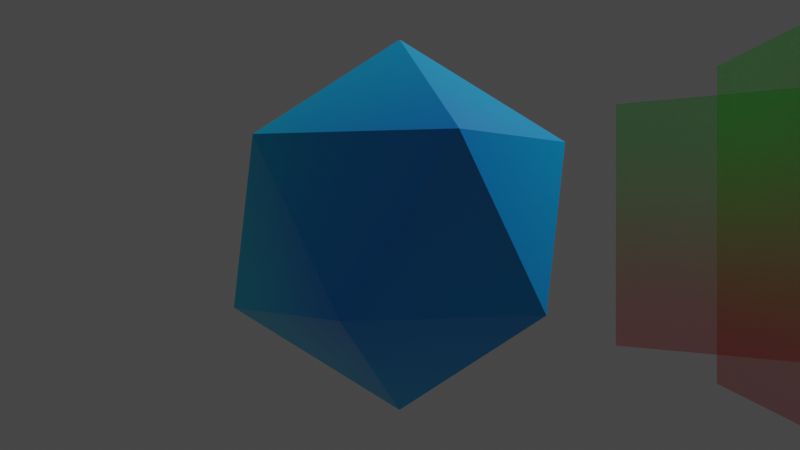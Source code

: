 # Source: test.blend  (saved by Blender 3.6.13; exported with 4.5.12 LTS)
import bpy
from mathutils import Matrix  # noqa: F401  (used for matrix-valued properties, if any)

bpy.ops.wm.read_factory_settings(use_empty=True)
scene = bpy.context.scene
scene.name = 'Scene'

# ---- collections
col_collection = bpy.data.collections.new('Collection'); scene.collection.children.link(col_collection)

# ---- images (referenced by path relative to the original .blend; pixels are not part of the script)
import os
ASSET_DIR = os.environ.get("B2B_ASSET_DIR", "")  # directory of the original .blend (textures are referenced by path, not embedded)
HERE = os.path.dirname(os.path.abspath(__file__))  # packed textures are extracted next to this script under _unpacked/

def load_image(name, relpath, width, height, colorspace="sRGB"):
    """Load a texture the original file referenced (path relative to the .blend, or extracted next to this script)."""
    p = next((c for c in (os.path.join(HERE, relpath), os.path.join(ASSET_DIR, relpath)) if relpath and os.path.exists(c)), "")
    if p:
        img = bpy.data.images.load(p, check_existing=True)
        img.name = name
    else:  # same state as the original file: an image datablock whose file is absent (Cycles renders it pink)
        img = bpy.data.images.new(name, width, height)
        img.source = "FILE"
        img.filepath = "//" + (relpath or name)
    img.colorspace_settings.name = colorspace
    return img
img_texture_diffuse1_png = load_image('texture_diffuse1.png', 'texture_diffuse1.png', 1024, 1024, 'sRGB')
img_texture_diffuse2_png = load_image('texture_diffuse2.png', 'texture_diffuse2.png', 1024, 1024, 'sRGB')
img_texture_diffuse3_png = load_image('texture_diffuse3.png', 'texture_diffuse3.png', 1024, 1024, 'sRGB')

# ---- materials (node trees are filled in below, after node groups)
mat_x = bpy.data.materials.new('棱角球材质')
mat_x_1 = bpy.data.materials.new('材质')
mat_001 = bpy.data.materials.new('材质.001')
mat_002 = bpy.data.materials.new('材质.002')
mat_003 = bpy.data.materials.new('材质.003')

# ---- material node trees
mat_x.use_nodes = True; mat_x.node_tree.nodes.clear()
_N = mat_x.node_tree.nodes; _L = mat_x.node_tree.links
n0 = _N.new('ShaderNodeBsdfPrincipled'); n0.name = '原理化BSDF'; n0.location = (10, 300)
n0.distribution = 'GGX'
n0.subsurface_method = 'RANDOM_WALK_SKIN'
n0.inputs[1].default_value = 0.1
n0.inputs[2].default_value = 0.3
n0.inputs[3].default_value = 1.45
n0.inputs[13].default_value = 0.6
n0.inputs[27].default_value = (0.0, 0.0, 0.0, 1.0)
n0.inputs[28].default_value = 1.0
n1 = _N.new('ShaderNodeOutputMaterial'); n1.name = '材质输出'; n1.location = (300, 300)
n2 = _N.new('ShaderNodeTexCoord'); n2.name = '纹理坐标'; n2.location = (-705, 220)
n3 = _N.new('ShaderNodeTexGradient'); n3.name = '渐变纹理'; n3.location = (-517, 200)
n3.gradient_type = 'RADIAL'
n4 = _N.new('ShaderNodeValToRGB'); n4.name = '颜色渐变'; n4.location = (-276, 288)
while len(n4.color_ramp.elements) > 1: n4.color_ramp.elements.remove(n4.color_ramp.elements[-1])
n4.color_ramp.elements[0].position = 0.25; n4.color_ramp.elements[0].color = (0.0, 0.0, 1.0, 1.0)
_e = n4.color_ramp.elements.new(1.0); _e.color = (0.0, 1.0, 1.0, 1.0)
n5 = _N.new('ShaderNodeTexImage'); n5.name = '图像纹理'; n5.location = (-353, 45)
n5.image = img_texture_diffuse1_png
_L.new(n0.outputs[0], n1.inputs[0])
_L.new(n3.outputs[1], n4.inputs[0])
_L.new(n2.outputs[0], n3.inputs[0])
_L.new(n4.outputs[0], n0.inputs[0])
n1.is_active_output = True
mat_x_1.use_nodes = True; mat_x_1.node_tree.nodes.clear()
_N = mat_x_1.node_tree.nodes; _L = mat_x_1.node_tree.links
n0 = _N.new('ShaderNodeOutputMaterial'); n0.name = '材质输出'; n0.location = (300, 300)
n1 = _N.new('ShaderNodeBsdfPrincipled'); n1.name = '原理化BSDF'; n1.location = (10, 300)
n1.distribution = 'GGX'
n1.subsurface_method = 'RANDOM_WALK_SKIN'
n1.inputs[2].default_value = 1.0
n1.inputs[3].default_value = 1.45
n1.inputs[4].default_value = 0.5
n1.inputs[13].default_value = 0.0
n1.inputs[20].default_value = 0.0
n1.inputs[27].default_value = (0.0, 0.0, 0.0, 1.0)
n1.inputs[28].default_value = 1.0
n2 = _N.new('ShaderNodeValToRGB'); n2.name = '颜色渐变'; n2.location = (-298, 228)
while len(n2.color_ramp.elements) > 1: n2.color_ramp.elements.remove(n2.color_ramp.elements[-1])
n2.color_ramp.elements[0].position = 0.0; n2.color_ramp.elements[0].color = (0.0, 1.0, 0.0, 1.0)
_e = n2.color_ramp.elements.new(1.0); _e.color = (1.0, 0.0, 0.0, 1.0)
n3 = _N.new('ShaderNodeTexGradient'); n3.name = '渐变纹理'; n3.location = (-476, 195)
n3.gradient_type = 'EASING'
n4 = _N.new('ShaderNodeTexCoord'); n4.name = '纹理坐标'; n4.location = (-656, 187)
n5 = _N.new('ShaderNodeTexImage'); n5.name = '图像纹理'; n5.location = (-351, -100)
n5.image = img_texture_diffuse2_png
_L.new(n1.outputs[0], n0.inputs[0])
_L.new(n2.outputs[0], n1.inputs[0])
_L.new(n3.outputs[1], n2.inputs[0])
_L.new(n4.outputs[0], n3.inputs[0])
n0.is_active_output = True
mat_001.use_nodes = True; mat_001.node_tree.nodes.clear()
_N = mat_001.node_tree.nodes; _L = mat_001.node_tree.links
n0 = _N.new('ShaderNodeBsdfPrincipled'); n0.name = '原理化BSDF'; n0.location = (10, 300)
n0.distribution = 'GGX'
n0.subsurface_method = 'RANDOM_WALK_SKIN'
n0.inputs[2].default_value = 1.0
n0.inputs[3].default_value = 1.45
n0.inputs[4].default_value = 0.5
n0.inputs[13].default_value = 0.0
n0.inputs[20].default_value = 0.0
n0.inputs[27].default_value = (0.0, 0.0, 0.0, 1.0)
n0.inputs[28].default_value = 1.0
n1 = _N.new('ShaderNodeOutputMaterial'); n1.name = '材质输出'; n1.location = (300, 300)
n2 = _N.new('ShaderNodeValToRGB'); n2.name = '颜色渐变'; n2.location = (-293, 248)
while len(n2.color_ramp.elements) > 1: n2.color_ramp.elements.remove(n2.color_ramp.elements[-1])
n2.color_ramp.elements[0].position = 0.0; n2.color_ramp.elements[0].color = (0.0, 1.0, 0.0, 1.0)
_e = n2.color_ramp.elements.new(1.0); _e.color = (1.0, 0.0, 0.0, 1.0)
n3 = _N.new('ShaderNodeTexGradient'); n3.name = '渐变纹理'; n3.location = (-488, 199)
n3.gradient_type = 'EASING'
n4 = _N.new('ShaderNodeTexCoord'); n4.name = '纹理坐标'; n4.location = (-655, 186)
_L.new(n0.outputs[0], n1.inputs[0])
_L.new(n4.outputs[0], n3.inputs[0])
_L.new(n2.outputs[0], n0.inputs[0])
_L.new(n3.outputs[1], n2.inputs[0])
n1.is_active_output = True
mat_002.use_nodes = True; mat_002.node_tree.nodes.clear()
_N = mat_002.node_tree.nodes; _L = mat_002.node_tree.links
n0 = _N.new('ShaderNodeValToRGB'); n0.name = '颜色渐变'; n0.location = (-392, 102)
while len(n0.color_ramp.elements) > 1: n0.color_ramp.elements.remove(n0.color_ramp.elements[-1])
n0.color_ramp.elements[0].position = 0.0; n0.color_ramp.elements[0].color = (0.0, 1.0, 0.0, 1.0)
_e = n0.color_ramp.elements.new(1.0); _e.color = (1.0, 0.0, 0.0, 1.0)
n1 = _N.new('ShaderNodeBsdfPrincipled'); n1.name = '原理化BSDF'; n1.location = (-97, 287)
n1.distribution = 'GGX'
n1.subsurface_method = 'RANDOM_WALK_SKIN'
n1.inputs[2].default_value = 1.0
n1.inputs[3].default_value = 1.45
n1.inputs[4].default_value = 0.5
n1.inputs[13].default_value = 0.0
n1.inputs[20].default_value = 0.0
n1.inputs[27].default_value = (0.0, 0.0, 0.0, 1.0)
n1.inputs[28].default_value = 1.0
n2 = _N.new('ShaderNodeOutputMaterial'); n2.name = '材质输出'; n2.location = (175, 280)
n3 = _N.new('ShaderNodeTexGradient'); n3.name = '渐变纹理'; n3.location = (-569, 112)
n3.gradient_type = 'EASING'
n4 = _N.new('ShaderNodeTexCoord'); n4.name = '纹理坐标'; n4.location = (-752, 110)
_L.new(n1.outputs[0], n2.inputs[0])
_L.new(n4.outputs[0], n3.inputs[0])
_L.new(n0.outputs[0], n1.inputs[0])
_L.new(n3.outputs[1], n0.inputs[0])
n2.is_active_output = True
mat_003.use_nodes = True; mat_003.node_tree.nodes.clear()
_N = mat_003.node_tree.nodes; _L = mat_003.node_tree.links
n0 = _N.new('ShaderNodeBsdfPrincipled'); n0.name = '原理化BSDF'; n0.location = (10, 300)
n0.distribution = 'GGX'
n0.subsurface_method = 'RANDOM_WALK_SKIN'
n0.inputs[2].default_value = 1.0
n0.inputs[3].default_value = 1.45
n0.inputs[4].default_value = 0.5
n0.inputs[13].default_value = 0.0
n0.inputs[20].default_value = 0.0
n0.inputs[27].default_value = (0.0, 0.0, 0.0, 1.0)
n0.inputs[28].default_value = 1.0
n1 = _N.new('ShaderNodeOutputMaterial'); n1.name = '材质输出'; n1.location = (300, 300)
n2 = _N.new('ShaderNodeValToRGB'); n2.name = '颜色渐变'; n2.location = (-263, 295)
while len(n2.color_ramp.elements) > 1: n2.color_ramp.elements.remove(n2.color_ramp.elements[-1])
n2.color_ramp.elements[0].position = 0.0; n2.color_ramp.elements[0].color = (1.0, 0.0, 1.0, 1.0)
_e = n2.color_ramp.elements.new(1.0); _e.color = (0.0, 0.0, 1.0, 1.0)
n3 = _N.new('ShaderNodeTexGradient'); n3.name = '渐变纹理'; n3.location = (-470, 244)
n3.gradient_type = 'EASING'
n4 = _N.new('ShaderNodeTexCoord'); n4.name = '纹理坐标'; n4.location = (-665, 217)
n5 = _N.new('ShaderNodeTexImage'); n5.name = '图像纹理'; n5.location = (-358, 34)
n5.image = img_texture_diffuse3_png
_L.new(n0.outputs[0], n1.inputs[0])
_L.new(n4.outputs[0], n3.inputs[0])
_L.new(n2.outputs[0], n0.inputs[0])
_L.new(n3.outputs[1], n2.inputs[0])
n1.is_active_output = True

# ---- world
world_world = bpy.data.worlds.new('World'); scene.world = world_world
world_world.use_nodes = True; world_world.node_tree.nodes.clear()
_N = world_world.node_tree.nodes; _L = world_world.node_tree.links
n0 = _N.new('ShaderNodeOutputWorld'); n0.name = 'World Output'; n0.location = (300, 300)
n1 = _N.new('ShaderNodeBackground'); n1.name = 'Background'; n1.location = (10, 300)
n1.inputs[0].default_value = (0.05088, 0.05088, 0.05088, 1.0)
_L.new(n1.outputs[0], n0.inputs[0])
n0.is_active_output = True
world_world.color = (0.05088, 0.05088, 0.05088)
world_world.use_sun_shadow = False
world_world.sun_shadow_jitter_overblur = 0.0

# ---- cameras
cam_camera = bpy.data.cameras.new('Camera')
cam_camera.clip_end = 100.0
cam_camera.ortho_scale = 7.314

# ---- lights
light_light = bpy.data.lights.new('Light', 'POINT')
light_light.transmission_factor = 0.0
light_light.energy = 1000.0
light_light.shadow_soft_size = 0.1
light_light.shadow_maximum_resolution = 0.006
light_light.use_absolute_resolution = True

# ---- meshes
me_x = bpy.data.meshes.new('棱角球')
me_x.from_pydata([(0.0, 0.0, -1.0), (0.7236, -0.5257, -0.4472), (-0.2764, -0.8506, -0.4472), (-0.8944, 0.0, -0.4472), (-0.2764, 0.8506, -0.4472), (0.7236, 0.5257, -0.4472), (0.2764, -0.8506, 0.4472), (-0.7236, -0.5257, 0.4472), (-0.7236, 0.5257, 0.4472), (0.2764, 0.8506, 0.4472), (0.8944, 0.0, 0.4472), (0.0, 0.0, 1.0)], [], [(0, 1, 2), (1, 0, 5), (0, 2, 3), (0, 3, 4), (0, 4, 5), (1, 5, 10), (2, 1, 6), (3, 2, 7), (4, 3, 8), (5, 4, 9), (1, 10, 6), (2, 6, 7), (3, 7, 8), (4, 8, 9), (5, 9, 10), (6, 10, 11), (7, 6, 11), (8, 7, 11), (9, 8, 11), (10, 9, 11)])
_uv = me_x.uv_layers.new(name='UV 贴图')
_uv.uv.foreach_set('vector', [0.3323, 0.252, 0.002002, 0.499, 0.3323, 0.499, 0.6657, 0.249, 0.6657, 0.002002, 0.3353, 0.249, 0.002002, 0.249, 0.3323, 0.249, 0.3323, 0.002002, 0.002002, 0.749, 0.3323, 0.502, 0.3323, 0.749, 0.6657, 0.252, 0.6657, 0.499, 0.3353, 0.499, 0.3353, 0.749, 0.6657, 0.749, 0.6657, 0.502, 0.999, 0.499, 0.6687, 0.499, 0.999, 0.252, 0.999, 0.249, 0.6687, 0.249, 0.999, 0.002002, 0.002002, 0.999, 0.3323, 0.999, 0.3323, 0.752, 0.6687, 0.749, 0.999, 0.749, 0.999, 0.502, 0.001001, 0.998, 0.001001, 0.751, 0.3313, 0.751, 0.6677, 0.748, 0.6677, 0.501, 0.998, 0.501, 0.3343, 0.748, 0.6647, 0.501, 0.3343, 0.501, 0.6677, 0.498, 0.998, 0.251, 0.6677, 0.251, 0.6677, 0.248, 0.998, 0.001001, 0.6677, 0.001001, 0.001001, 0.501, 0.001001, 0.748, 0.3313, 0.501, 0.6647, 0.251, 0.3343, 0.251, 0.3343, 0.498, 0.6647, 0.001001, 0.3343, 0.001001, 0.3343, 0.248, 0.001001, 0.251, 0.3313, 0.251, 0.001001, 0.498, 0.001001, 0.248, 0.001001, 0.001001, 0.3313, 0.001001])
me_x.materials.append(mat_x)
me_x.update()
me_x_1 = bpy.data.meshes.new('平面')
me_x_1.from_pydata([(-1.0, -1.0, 0.0), (1.0, -1.0, 0.0), (-1.0, 1.0, 0.0), (1.0, 1.0, 0.0)], [], [(0, 1, 3, 2)])
_uv = me_x_1.uv_layers.new(name='UV 贴图')
_uv.uv.foreach_set('vector', [0.0, 0.0, 1.0, 0.0, 1.0, 1.0, 0.0, 1.0])
me_x_1.materials.append(mat_x_1)
me_x_1.update()
me_001 = bpy.data.meshes.new('平面.001')
me_001.from_pydata([(-1.0, -1.0, 0.0), (1.0, -1.0, 0.0), (-1.0, 1.0, 0.0), (1.0, 1.0, 0.0)], [], [(0, 1, 3, 2)])
_uv = me_001.uv_layers.new(name='UV 贴图')
_uv.uv.foreach_set('vector', [0.0, 0.0, 1.0, 0.0, 1.0, 1.0, 0.0, 1.0])
me_001.materials.append(mat_001)
me_001.update()
me_002 = bpy.data.meshes.new('平面.002')
me_002.from_pydata([(-1.0, -1.0, 0.0), (1.0, -1.0, 0.0), (-1.0, 1.0, 0.0), (1.0, 1.0, 0.0)], [], [(0, 1, 3, 2)])
_uv = me_002.uv_layers.new(name='UV 贴图')
_uv.uv.foreach_set('vector', [0.0, 0.0, 1.0, 0.0, 1.0, 1.0, 0.0, 1.0])
me_002.materials.append(mat_002)
me_002.update()
me_003 = bpy.data.meshes.new('平面.003')
me_003.from_pydata([(-1.0, -1.0, 0.0), (1.0, -1.0, 0.0), (-1.0, 1.0, 0.0), (1.0, 1.0, 0.0)], [], [(0, 1, 3, 2)])
_uv = me_003.uv_layers.new(name='UV 贴图')
_uv.uv.foreach_set('vector', [0.0, 0.0, 1.0, 0.0, 1.0, 1.0, 0.0, 1.0])
me_003.materials.append(mat_003)
me_003.update()

# ---- objects
ob_light = bpy.data.objects.new('Light', light_light)
ob_camera = bpy.data.objects.new('Camera', cam_camera)
ob_x = bpy.data.objects.new('棱角球', me_x)
ob_x_1 = bpy.data.objects.new('平面', me_x_1)
ob_001 = bpy.data.objects.new('平面.001', me_001)
ob_002 = bpy.data.objects.new('平面.002', me_002)
ob_003 = bpy.data.objects.new('平面.003', me_003)

# ---- transforms, parenting, visibility, modifiers, constraints
ob_light.location = (4.076, 1.005, 5.904)
ob_light.rotation_euler = (0.6503, 0.05522, 1.866)
ob_light.lock_rotations_4d = False
ob_light.empty_display_type = 'ARROWS'
ob_light.color = (0.0, 0.0, 0.0, 0.0)
ob_light.lineart.crease_threshold = 0.0
ob_camera.location = (0.0, -6.0, 0.0)
ob_camera.rotation_euler = (-1.571, 3.142, -3.142)
ob_camera.lock_rotations_4d = False
ob_camera.empty_display_type = 'ARROWS'
ob_camera.color = (0.0, 0.0, 0.0, 0.0)
ob_camera.display_type = 'WIRE'
ob_camera.lineart.crease_threshold = 0.0
ob_x.location = (0.0, 0.0, 0.0)
ob_x_1.location = (2.5, 2.5, 0.0)
ob_x_1.rotation_euler = (-0.7854, 1.571, 0.0)
ob_001.location = (2.5, -2.5, 0.0)
ob_001.rotation_euler = (0.7854, 1.571, 0.0)
ob_002.location = (2.0, 0.0, 0.0)
ob_002.rotation_euler = (0.0, 1.571, 0.0)
ob_003.location = (3.0, 0.0, 0.0)
ob_003.rotation_euler = (0.0, 1.571, 0.0)

# ---- collection membership
col_collection.objects.link(ob_light)
col_collection.objects.link(ob_camera)
col_collection.objects.link(ob_x)
col_collection.objects.link(ob_x_1)
col_collection.objects.link(ob_001)
col_collection.objects.link(ob_002)
col_collection.objects.link(ob_003)

# ---- scene / render settings (as saved in the file)
scene.camera = ob_camera
scene.frame_start = 1; scene.frame_end = 250; scene.frame_set(4)
scene.render.engine = 'CYCLES'
scene.cycles.sampling_pattern = 'TABULATED_SOBOL'
scene.cycles.bake_type = 'DIFFUSE'
scene.view_settings.view_transform = 'Filmic'
bpy.context.view_layer.update()
